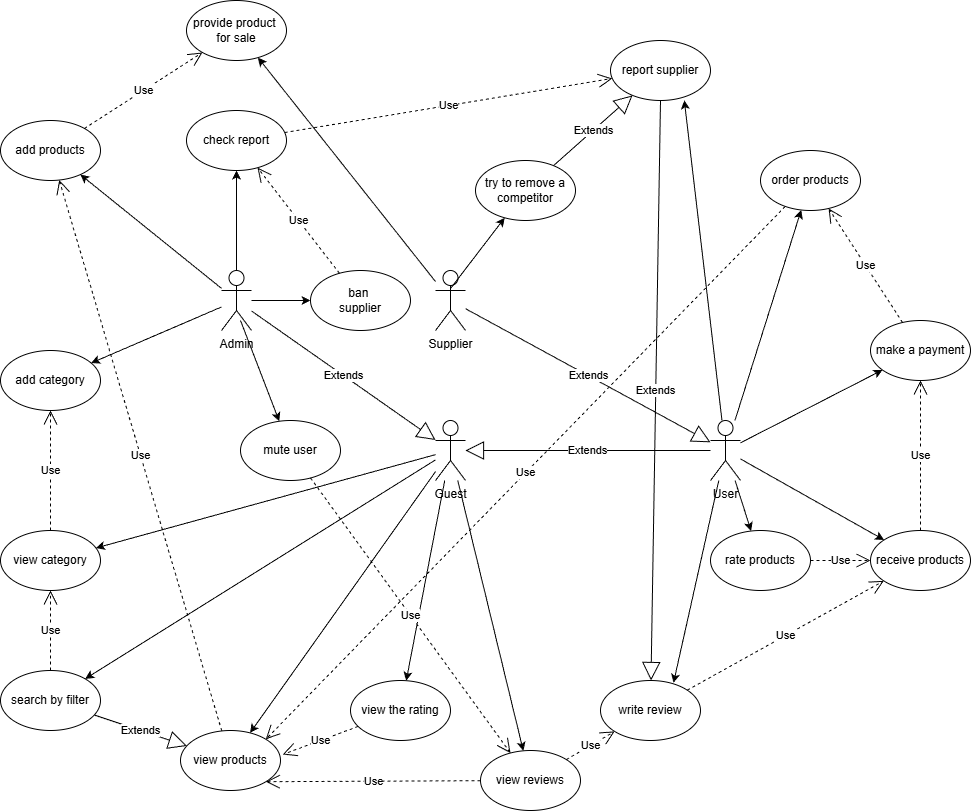

The diagram above was exported from draw.io. Its source (the exported page's mxGraphModel, read from the mxfile embedded in the PNG):
<mxGraphModel dx="2276" dy="1923" grid="1" gridSize="10" guides="1" tooltips="1" connect="1" arrows="1" fold="1" page="1" pageScale="1" pageWidth="850" pageHeight="1100" math="0" shadow="0">
  <root>
    <mxCell id="0" />
    <mxCell id="1" parent="0" />
    <mxCell id="1SvvGwxaV00paNEwqMNF-2" parent="1" style="shape=umlActor;verticalLabelPosition=bottom;verticalAlign=top;html=1;outlineConnect=0;" value="Supp&lt;span style=&quot;background-color: transparent; color: light-dark(rgb(0, 0, 0), rgb(255, 255, 255));&quot;&gt;lier&lt;/span&gt;" vertex="1">
      <mxGeometry height="60" width="30" x="335" y="200" as="geometry" />
    </mxCell>
    <mxCell id="1SvvGwxaV00paNEwqMNF-7" edge="1" parent="1" source="PX45SJ4v4AK6fbBAre3o-1" style="endArrow=open;endSize=12;dashed=1;html=1;rounded=0;entryX=1;entryY=0;entryDx=0;entryDy=0;" target="1SvvGwxaV00paNEwqMNF-12" value="Use">
      <mxGeometry relative="1" width="160" as="geometry">
        <mxPoint x="220" y="500" as="sourcePoint" />
        <mxPoint x="310" y="460" as="targetPoint" />
      </mxGeometry>
    </mxCell>
    <mxCell id="1SvvGwxaV00paNEwqMNF-8" edge="1" parent="1" source="1SvvGwxaV00paNEwqMNF-2" style="endArrow=block;endSize=16;endFill=0;html=1;rounded=0;" target="PX45SJ4v4AK6fbBAre3o-20" value="Extends">
      <mxGeometry relative="1" width="160" as="geometry">
        <mxPoint x="280" y="300" as="sourcePoint" />
        <mxPoint x="380" y="540" as="targetPoint" />
      </mxGeometry>
    </mxCell>
    <mxCell id="1SvvGwxaV00paNEwqMNF-9" edge="1" parent="1" source="PX45SJ4v4AK6fbBAre3o-20" style="endArrow=classic;html=1;rounded=0;fontStyle=1" target="PX45SJ4v4AK6fbBAre3o-4" value="">
      <mxGeometry height="50" relative="1" width="50" as="geometry">
        <mxPoint x="220" y="480" as="sourcePoint" />
        <mxPoint x="330" y="480" as="targetPoint" />
      </mxGeometry>
    </mxCell>
    <mxCell id="1SvvGwxaV00paNEwqMNF-10" parent="1" style="shape=umlActor;verticalLabelPosition=bottom;verticalAlign=top;html=1;outlineConnect=0;" value="Guest" vertex="1">
      <mxGeometry height="60" width="30" x="335" y="350" as="geometry" />
    </mxCell>
    <mxCell id="1SvvGwxaV00paNEwqMNF-11" parent="1" style="shape=umlActor;verticalLabelPosition=bottom;verticalAlign=top;html=1;outlineConnect=0;" value="Admin" vertex="1">
      <mxGeometry height="60" width="30" x="121" y="200" as="geometry" />
    </mxCell>
    <mxCell id="1SvvGwxaV00paNEwqMNF-12" parent="1" style="ellipse;whiteSpace=wrap;html=1;" value="view products" vertex="1">
      <mxGeometry height="60" width="100" x="80" y="660" as="geometry" />
    </mxCell>
    <mxCell id="1SvvGwxaV00paNEwqMNF-13" edge="1" parent="1" source="1SvvGwxaV00paNEwqMNF-10" style="endArrow=classic;html=1;rounded=0;" target="1SvvGwxaV00paNEwqMNF-12" value="">
      <mxGeometry height="50" relative="1" width="50" as="geometry">
        <mxPoint x="160" y="440" as="sourcePoint" />
        <mxPoint x="270" y="440" as="targetPoint" />
      </mxGeometry>
    </mxCell>
    <mxCell id="1SvvGwxaV00paNEwqMNF-14" parent="1" style="ellipse;whiteSpace=wrap;html=1;" value="view сategory" vertex="1">
      <mxGeometry height="60" width="100" x="-100" y="460" as="geometry" />
    </mxCell>
    <mxCell id="1SvvGwxaV00paNEwqMNF-15" edge="1" parent="1" source="A98WQJfrlK9i5RjJgawj-13" style="endArrow=block;endSize=16;endFill=0;html=1;rounded=0;" target="1SvvGwxaV00paNEwqMNF-12" value="Extends">
      <mxGeometry relative="1" width="160" as="geometry">
        <mxPoint x="270" y="400" as="sourcePoint" />
        <mxPoint x="90" y="400" as="targetPoint" />
      </mxGeometry>
    </mxCell>
    <mxCell id="PX45SJ4v4AK6fbBAre3o-1" parent="1" style="ellipse;whiteSpace=wrap;html=1;" value="order products" vertex="1">
      <mxGeometry height="60" width="100" x="660" y="80" as="geometry" />
    </mxCell>
    <mxCell id="PX45SJ4v4AK6fbBAre3o-4" parent="1" style="ellipse;whiteSpace=wrap;html=1;" value="rate products" vertex="1">
      <mxGeometry height="60" width="100" x="610" y="460" as="geometry" />
    </mxCell>
    <mxCell id="PX45SJ4v4AK6fbBAre3o-5" edge="1" parent="1" source="PX45SJ4v4AK6fbBAre3o-20" style="endArrow=classic;html=1;rounded=0;" target="PX45SJ4v4AK6fbBAre3o-1" value="">
      <mxGeometry height="50" relative="1" width="50" as="geometry">
        <mxPoint x="360" y="320" as="sourcePoint" />
        <mxPoint x="600" y="554" as="targetPoint" />
      </mxGeometry>
    </mxCell>
    <mxCell id="PX45SJ4v4AK6fbBAre3o-6" edge="1" parent="1" source="PX45SJ4v4AK6fbBAre3o-4" style="endArrow=open;endSize=12;dashed=1;html=1;rounded=0;" target="A98WQJfrlK9i5RjJgawj-2" value="Use">
      <mxGeometry relative="1" width="160" as="geometry">
        <mxPoint x="670" y="450" as="sourcePoint" />
        <mxPoint x="220" y="482" as="targetPoint" />
      </mxGeometry>
    </mxCell>
    <mxCell id="PX45SJ4v4AK6fbBAre3o-7" parent="1" style="ellipse;whiteSpace=wrap;html=1;" value="add products" vertex="1">
      <mxGeometry height="60" width="100" x="-100" y="50" as="geometry" />
    </mxCell>
    <mxCell id="PX45SJ4v4AK6fbBAre3o-8" edge="1" parent="1" source="1SvvGwxaV00paNEwqMNF-11" style="endArrow=classic;html=1;rounded=0;" target="PX45SJ4v4AK6fbBAre3o-7" value="">
      <mxGeometry height="50" relative="1" width="50" as="geometry">
        <mxPoint x="331" y="390" as="sourcePoint" />
        <mxPoint x="70" y="514" as="targetPoint" />
      </mxGeometry>
    </mxCell>
    <mxCell id="PX45SJ4v4AK6fbBAre3o-9" parent="1" style="ellipse;whiteSpace=wrap;html=1;" value="&lt;p&gt;provide product&lt;span style=&quot;background-color: transparent; color: light-dark(rgb(0, 0, 0), rgb(255, 255, 255));&quot;&gt;&amp;nbsp;&lt;br&gt;for sale&lt;/span&gt;&lt;/p&gt;" vertex="1">
      <mxGeometry height="60" width="100" x="86" y="-70" as="geometry" />
    </mxCell>
    <mxCell id="PX45SJ4v4AK6fbBAre3o-10" parent="1" style="ellipse;whiteSpace=wrap;html=1;" value="&lt;p&gt;view the rating&lt;/p&gt;" vertex="1">
      <mxGeometry height="60" width="100" x="250" y="610" as="geometry" />
    </mxCell>
    <mxCell id="PX45SJ4v4AK6fbBAre3o-12" edge="1" parent="1" source="PX45SJ4v4AK6fbBAre3o-7" style="endArrow=open;endSize=12;dashed=1;html=1;rounded=0;" target="PX45SJ4v4AK6fbBAre3o-9" value="Use">
      <mxGeometry relative="1" width="160" as="geometry">
        <mxPoint x="430" y="290" as="sourcePoint" />
        <mxPoint x="90" y="298" as="targetPoint" />
      </mxGeometry>
    </mxCell>
    <mxCell id="PX45SJ4v4AK6fbBAre3o-13" edge="1" parent="1" source="1SvvGwxaV00paNEwqMNF-12" style="endArrow=open;endSize=12;dashed=1;html=1;rounded=0;" target="PX45SJ4v4AK6fbBAre3o-7" value="Use">
      <mxGeometry relative="1" width="160" as="geometry">
        <mxPoint x="120" y="468" as="sourcePoint" />
        <mxPoint x="182" y="400" as="targetPoint" />
      </mxGeometry>
    </mxCell>
    <mxCell id="PX45SJ4v4AK6fbBAre3o-14" edge="1" parent="1" source="1SvvGwxaV00paNEwqMNF-2" style="endArrow=classic;html=1;rounded=0;" target="PX45SJ4v4AK6fbBAre3o-9" value="">
      <mxGeometry height="50" relative="1" width="50" as="geometry">
        <mxPoint x="360" y="260" as="sourcePoint" />
        <mxPoint x="190" y="260" as="targetPoint" />
      </mxGeometry>
    </mxCell>
    <mxCell id="PX45SJ4v4AK6fbBAre3o-15" edge="1" parent="1" source="1SvvGwxaV00paNEwqMNF-10" style="endArrow=classic;html=1;rounded=0;" target="PX45SJ4v4AK6fbBAre3o-10" value="">
      <mxGeometry height="50" relative="1" width="50" as="geometry">
        <mxPoint x="470" y="310" as="sourcePoint" />
        <mxPoint x="579" y="394" as="targetPoint" />
      </mxGeometry>
    </mxCell>
    <mxCell id="PX45SJ4v4AK6fbBAre3o-16" edge="1" parent="1" source="PX45SJ4v4AK6fbBAre3o-10" style="endArrow=open;endSize=12;dashed=1;html=1;rounded=0;entryX=1.022;entryY=0.4;entryDx=0;entryDy=0;entryPerimeter=0;" target="1SvvGwxaV00paNEwqMNF-12" value="Use">
      <mxGeometry relative="1" width="160" as="geometry">
        <mxPoint x="670" y="310" as="sourcePoint" />
        <mxPoint x="310" y="318" as="targetPoint" />
      </mxGeometry>
    </mxCell>
    <mxCell id="PX45SJ4v4AK6fbBAre3o-17" parent="1" style="ellipse;whiteSpace=wrap;html=1;" value="add category" vertex="1">
      <mxGeometry height="60" width="100" x="-100" y="280" as="geometry" />
    </mxCell>
    <mxCell id="PX45SJ4v4AK6fbBAre3o-18" edge="1" parent="1" source="1SvvGwxaV00paNEwqMNF-11" style="endArrow=classic;html=1;rounded=0;" target="PX45SJ4v4AK6fbBAre3o-17" value="">
      <mxGeometry height="50" relative="1" width="50" as="geometry">
        <mxPoint x="192" y="368" as="sourcePoint" />
        <mxPoint x="100" y="350" as="targetPoint" />
      </mxGeometry>
    </mxCell>
    <mxCell id="PX45SJ4v4AK6fbBAre3o-20" parent="1" style="shape=umlActor;verticalLabelPosition=bottom;verticalAlign=top;html=1;outlineConnect=0;" value="User" vertex="1">
      <mxGeometry height="60" width="30" x="610" y="350" as="geometry" />
    </mxCell>
    <mxCell id="PX45SJ4v4AK6fbBAre3o-21" edge="1" parent="1" source="PX45SJ4v4AK6fbBAre3o-20" style="endArrow=block;endSize=16;endFill=0;html=1;rounded=0;" target="1SvvGwxaV00paNEwqMNF-10" value="Extends">
      <mxGeometry relative="1" width="160" as="geometry">
        <mxPoint x="492" y="240" as="sourcePoint" />
        <mxPoint x="470" y="400" as="targetPoint" />
      </mxGeometry>
    </mxCell>
    <mxCell id="PX45SJ4v4AK6fbBAre3o-22" edge="1" parent="1" source="1SvvGwxaV00paNEwqMNF-14" style="endArrow=open;endSize=12;dashed=1;html=1;rounded=0;" target="PX45SJ4v4AK6fbBAre3o-17" value="Use">
      <mxGeometry relative="1" width="160" as="geometry">
        <mxPoint x="44" y="622" as="sourcePoint" />
        <mxPoint x="-30" y="460" as="targetPoint" />
      </mxGeometry>
    </mxCell>
    <mxCell id="PX45SJ4v4AK6fbBAre3o-23" parent="1" style="ellipse;whiteSpace=wrap;html=1;" value="report supplier" vertex="1">
      <mxGeometry height="60" width="100" x="510" y="-30" as="geometry" />
    </mxCell>
    <mxCell id="PX45SJ4v4AK6fbBAre3o-24" edge="1" parent="1" source="PX45SJ4v4AK6fbBAre3o-20" style="endArrow=classic;html=1;rounded=0;fontStyle=1;entryX=0.738;entryY=0.997;entryDx=0;entryDy=0;entryPerimeter=0;" target="PX45SJ4v4AK6fbBAre3o-23" value="">
      <mxGeometry height="50" relative="1" width="50" as="geometry">
        <mxPoint x="430" y="370" as="sourcePoint" />
        <mxPoint x="449" y="570" as="targetPoint" />
      </mxGeometry>
    </mxCell>
    <mxCell id="PX45SJ4v4AK6fbBAre3o-26" parent="1" style="ellipse;whiteSpace=wrap;html=1;" value="ban&amp;nbsp;&lt;br&gt;supplier" vertex="1">
      <mxGeometry height="60" width="100" x="210" y="200" as="geometry" />
    </mxCell>
    <mxCell id="PX45SJ4v4AK6fbBAre3o-27" edge="1" parent="1" style="endArrow=classic;html=1;rounded=0;" target="PX45SJ4v4AK6fbBAre3o-30" value="">
      <mxGeometry height="50" relative="1" width="50" as="geometry">
        <mxPoint x="140" y="250" as="sourcePoint" />
        <mxPoint x="170" y="240" as="targetPoint" />
      </mxGeometry>
    </mxCell>
    <mxCell id="PX45SJ4v4AK6fbBAre3o-28" edge="1" parent="1" source="A98WQJfrlK9i5RjJgawj-32" style="endArrow=open;endSize=12;dashed=1;html=1;rounded=0;" target="PX45SJ4v4AK6fbBAre3o-23" value="Use">
      <mxGeometry relative="1" width="160" as="geometry">
        <mxPoint x="300" y="350" as="sourcePoint" />
        <mxPoint x="380" y="354" as="targetPoint" />
      </mxGeometry>
    </mxCell>
    <mxCell id="PX45SJ4v4AK6fbBAre3o-30" parent="1" style="ellipse;whiteSpace=wrap;html=1;" value="mute user" vertex="1">
      <mxGeometry height="60" width="100" x="140" y="350" as="geometry" />
    </mxCell>
    <mxCell id="A98WQJfrlK9i5RjJgawj-1" edge="1" parent="1" source="1SvvGwxaV00paNEwqMNF-11" style="endArrow=block;endSize=16;endFill=0;html=1;rounded=0;" target="1SvvGwxaV00paNEwqMNF-10" value="Extends">
      <mxGeometry relative="1" width="160" as="geometry">
        <mxPoint x="531" y="330" as="sourcePoint" />
        <mxPoint x="330" y="348" as="targetPoint" />
      </mxGeometry>
    </mxCell>
    <mxCell id="A98WQJfrlK9i5RjJgawj-2" parent="1" style="ellipse;whiteSpace=wrap;html=1;" value="&lt;span style=&quot;background-color: transparent; color: light-dark(rgb(0, 0, 0), rgb(255, 255, 255));&quot;&gt;receive products&lt;/span&gt;" vertex="1">
      <mxGeometry height="60" width="100" x="770" y="460" as="geometry" />
    </mxCell>
    <mxCell id="A98WQJfrlK9i5RjJgawj-5" edge="1" parent="1" source="PX45SJ4v4AK6fbBAre3o-20" style="endArrow=classic;html=1;rounded=0;" target="A98WQJfrlK9i5RjJgawj-6" value="">
      <mxGeometry height="50" relative="1" width="50" as="geometry">
        <mxPoint x="560" y="385" as="sourcePoint" />
        <mxPoint x="704" y="295" as="targetPoint" />
      </mxGeometry>
    </mxCell>
    <mxCell id="A98WQJfrlK9i5RjJgawj-6" parent="1" style="ellipse;whiteSpace=wrap;html=1;" value="make a payment" vertex="1">
      <mxGeometry height="60" width="100" x="770" y="250" as="geometry" />
    </mxCell>
    <mxCell id="A98WQJfrlK9i5RjJgawj-7" edge="1" parent="1" source="PX45SJ4v4AK6fbBAre3o-20" style="endArrow=classic;html=1;rounded=0;" target="A98WQJfrlK9i5RjJgawj-2" value="">
      <mxGeometry height="50" relative="1" width="50" as="geometry">
        <mxPoint x="630" y="377" as="sourcePoint" />
        <mxPoint x="790" y="370" as="targetPoint" />
      </mxGeometry>
    </mxCell>
    <mxCell id="A98WQJfrlK9i5RjJgawj-8" edge="1" parent="1" source="A98WQJfrlK9i5RjJgawj-2" style="endArrow=open;endSize=12;dashed=1;html=1;rounded=0;" target="A98WQJfrlK9i5RjJgawj-6" value="Use">
      <mxGeometry relative="1" width="160" as="geometry">
        <mxPoint x="680" y="440" as="sourcePoint" />
        <mxPoint x="872" y="400" as="targetPoint" />
      </mxGeometry>
    </mxCell>
    <mxCell id="A98WQJfrlK9i5RjJgawj-9" edge="1" parent="1" source="A98WQJfrlK9i5RjJgawj-6" style="endArrow=open;endSize=12;dashed=1;html=1;rounded=0;" target="PX45SJ4v4AK6fbBAre3o-1" value="Use">
      <mxGeometry relative="1" width="160" as="geometry">
        <mxPoint x="680" y="480" as="sourcePoint" />
        <mxPoint x="704" y="400" as="targetPoint" />
      </mxGeometry>
    </mxCell>
    <mxCell id="A98WQJfrlK9i5RjJgawj-13" parent="1" style="ellipse;whiteSpace=wrap;html=1;" value="search by filter" vertex="1">
      <mxGeometry height="60" width="100" x="-100" y="600" as="geometry" />
    </mxCell>
    <mxCell id="A98WQJfrlK9i5RjJgawj-15" edge="1" parent="1" source="A98WQJfrlK9i5RjJgawj-13" style="endArrow=open;endSize=12;dashed=1;html=1;rounded=0;entryX=0.5;entryY=1;entryDx=0;entryDy=0;" target="1SvvGwxaV00paNEwqMNF-14" value="Use">
      <mxGeometry relative="1" width="160" as="geometry">
        <mxPoint x="70" y="640" as="sourcePoint" />
        <mxPoint x="70" y="540" as="targetPoint" />
      </mxGeometry>
    </mxCell>
    <mxCell id="A98WQJfrlK9i5RjJgawj-16" edge="1" parent="1" source="1SvvGwxaV00paNEwqMNF-10" style="endArrow=classic;html=1;rounded=0;" target="A98WQJfrlK9i5RjJgawj-13" value="">
      <mxGeometry height="50" relative="1" width="50" as="geometry">
        <mxPoint x="306" y="450" as="sourcePoint" />
        <mxPoint x="190" y="681" as="targetPoint" />
      </mxGeometry>
    </mxCell>
    <mxCell id="A98WQJfrlK9i5RjJgawj-17" edge="1" parent="1" source="1SvvGwxaV00paNEwqMNF-10" style="endArrow=classic;html=1;rounded=0;" target="1SvvGwxaV00paNEwqMNF-14" value="">
      <mxGeometry height="50" relative="1" width="50" as="geometry">
        <mxPoint x="324" y="540" as="sourcePoint" />
        <mxPoint x="50" y="828" as="targetPoint" />
      </mxGeometry>
    </mxCell>
    <mxCell id="A98WQJfrlK9i5RjJgawj-18" parent="1" style="ellipse;whiteSpace=wrap;html=1;" value="&lt;p&gt;view reviews&lt;/p&gt;" vertex="1">
      <mxGeometry height="60" width="100" x="380" y="680" as="geometry" />
    </mxCell>
    <mxCell id="A98WQJfrlK9i5RjJgawj-19" edge="1" parent="1" source="1SvvGwxaV00paNEwqMNF-10" style="endArrow=classic;html=1;rounded=0;" target="A98WQJfrlK9i5RjJgawj-18" value="">
      <mxGeometry height="50" relative="1" width="50" as="geometry">
        <mxPoint x="320" y="530" as="sourcePoint" />
        <mxPoint x="393" y="721" as="targetPoint" />
      </mxGeometry>
    </mxCell>
    <mxCell id="A98WQJfrlK9i5RjJgawj-20" edge="1" parent="1" source="A98WQJfrlK9i5RjJgawj-18" style="endArrow=open;endSize=12;dashed=1;html=1;rounded=0;entryX=1;entryY=1;entryDx=0;entryDy=0;" target="1SvvGwxaV00paNEwqMNF-12" value="Use">
      <mxGeometry relative="1" width="160" as="geometry">
        <mxPoint x="450" y="670" as="sourcePoint" />
        <mxPoint x="290" y="718" as="targetPoint" />
      </mxGeometry>
    </mxCell>
    <mxCell id="A98WQJfrlK9i5RjJgawj-22" parent="1" style="ellipse;whiteSpace=wrap;html=1;" value="&lt;p&gt;write review&lt;/p&gt;" vertex="1">
      <mxGeometry height="60" width="100" x="500" y="610" as="geometry" />
    </mxCell>
    <mxCell id="A98WQJfrlK9i5RjJgawj-23" edge="1" parent="1" source="PX45SJ4v4AK6fbBAre3o-20" style="endArrow=classic;html=1;rounded=0;fontStyle=1;entryX=0.73;entryY=0.039;entryDx=0;entryDy=0;entryPerimeter=0;" target="A98WQJfrlK9i5RjJgawj-22" value="">
      <mxGeometry height="50" relative="1" width="50" as="geometry">
        <mxPoint x="549" y="480" as="sourcePoint" />
        <mxPoint x="620" y="661" as="targetPoint" />
      </mxGeometry>
    </mxCell>
    <mxCell id="A98WQJfrlK9i5RjJgawj-24" edge="1" parent="1" source="A98WQJfrlK9i5RjJgawj-22" style="endArrow=open;endSize=12;dashed=1;html=1;rounded=0;" target="A98WQJfrlK9i5RjJgawj-2" value="Use">
      <mxGeometry relative="1" width="160" as="geometry">
        <mxPoint x="664" y="710" as="sourcePoint" />
        <mxPoint x="630" y="590" as="targetPoint" />
      </mxGeometry>
    </mxCell>
    <mxCell id="A98WQJfrlK9i5RjJgawj-25" edge="1" parent="1" source="A98WQJfrlK9i5RjJgawj-18" style="endArrow=open;endSize=12;dashed=1;html=1;rounded=0;" target="A98WQJfrlK9i5RjJgawj-22" value="Use">
      <mxGeometry relative="1" width="160" as="geometry">
        <mxPoint x="594" y="690" as="sourcePoint" />
        <mxPoint x="560" y="570" as="targetPoint" />
      </mxGeometry>
    </mxCell>
    <mxCell id="A98WQJfrlK9i5RjJgawj-26" edge="1" parent="1" source="PX45SJ4v4AK6fbBAre3o-23" style="endArrow=block;endSize=16;endFill=0;html=1;rounded=0;exitX=0.5;exitY=1;exitDx=0;exitDy=0;" target="A98WQJfrlK9i5RjJgawj-22" value="Extends">
      <mxGeometry relative="1" width="160" as="geometry">
        <mxPoint x="780" y="278" as="sourcePoint" />
        <mxPoint x="560" y="260" as="targetPoint" />
      </mxGeometry>
    </mxCell>
    <mxCell id="A98WQJfrlK9i5RjJgawj-27" edge="1" parent="1" source="PX45SJ4v4AK6fbBAre3o-30" style="endArrow=open;endSize=12;dashed=1;html=1;rounded=0;" target="A98WQJfrlK9i5RjJgawj-18" value="Use">
      <mxGeometry relative="1" width="160" as="geometry">
        <mxPoint x="466" y="680" as="sourcePoint" />
        <mxPoint x="340" y="610" as="targetPoint" />
      </mxGeometry>
    </mxCell>
    <mxCell id="A98WQJfrlK9i5RjJgawj-28" edge="1" parent="1" source="1SvvGwxaV00paNEwqMNF-11" style="endArrow=classic;html=1;rounded=0;" target="PX45SJ4v4AK6fbBAre3o-26" value="">
      <mxGeometry height="50" relative="1" width="50" as="geometry">
        <mxPoint x="340" y="257" as="sourcePoint" />
        <mxPoint x="422" y="200" as="targetPoint" />
      </mxGeometry>
    </mxCell>
    <mxCell id="A98WQJfrlK9i5RjJgawj-29" parent="1" style="ellipse;whiteSpace=wrap;html=1;" value="try to remove a competitor" vertex="1">
      <mxGeometry height="60" width="100" x="375" y="90" as="geometry" />
    </mxCell>
    <mxCell id="A98WQJfrlK9i5RjJgawj-31" edge="1" parent="1" source="A98WQJfrlK9i5RjJgawj-29" style="endArrow=block;endSize=16;endFill=0;html=1;rounded=0;" target="PX45SJ4v4AK6fbBAre3o-23" value="Extends">
      <mxGeometry relative="1" width="160" as="geometry">
        <mxPoint x="650" y="80" as="sourcePoint" />
        <mxPoint x="819" y="106" as="targetPoint" />
      </mxGeometry>
    </mxCell>
    <mxCell id="A98WQJfrlK9i5RjJgawj-32" parent="1" style="ellipse;whiteSpace=wrap;html=1;" value="check report" vertex="1">
      <mxGeometry height="60" width="100" x="86" y="40" as="geometry" />
    </mxCell>
    <mxCell id="A98WQJfrlK9i5RjJgawj-33" edge="1" parent="1" source="1SvvGwxaV00paNEwqMNF-11" style="endArrow=classic;html=1;rounded=0;" target="A98WQJfrlK9i5RjJgawj-32" value="">
      <mxGeometry height="50" relative="1" width="50" as="geometry">
        <mxPoint x="170" y="319" as="sourcePoint" />
        <mxPoint x="249" y="270" as="targetPoint" />
      </mxGeometry>
    </mxCell>
    <mxCell id="A98WQJfrlK9i5RjJgawj-34" edge="1" parent="1" source="PX45SJ4v4AK6fbBAre3o-26" style="endArrow=open;endSize=12;dashed=1;html=1;rounded=0;" target="A98WQJfrlK9i5RjJgawj-32" value="Use">
      <mxGeometry relative="1" width="160" as="geometry">
        <mxPoint x="250" y="10" as="sourcePoint" />
        <mxPoint x="381" y="166" as="targetPoint" />
      </mxGeometry>
    </mxCell>
    <mxCell id="A98WQJfrlK9i5RjJgawj-35" edge="1" parent="1" source="1SvvGwxaV00paNEwqMNF-2" style="endArrow=classic;html=1;rounded=0;exitX=0.516;exitY=0.291;exitDx=0;exitDy=0;exitPerimeter=0;" target="A98WQJfrlK9i5RjJgawj-29" value="">
      <mxGeometry height="50" relative="1" width="50" as="geometry">
        <mxPoint x="380" y="383" as="sourcePoint" />
        <mxPoint x="549" y="70" as="targetPoint" />
      </mxGeometry>
    </mxCell>
  </root>
</mxGraphModel>